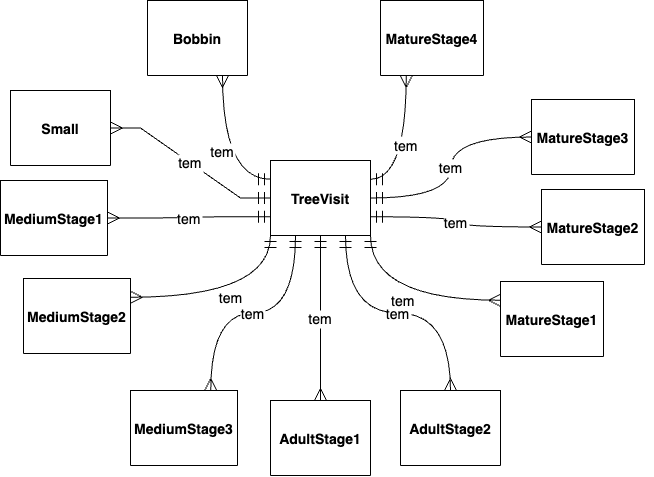

The diagram above was exported from draw.io. Its source (the exported page's mxGraphModel, read from the mxfile embedded in the PNG):
<mxGraphModel dx="1793" dy="951" grid="1" gridSize="10" guides="1" tooltips="1" connect="1" arrows="1" fold="1" page="1" pageScale="1" pageWidth="827" pageHeight="1169" math="0" shadow="0">
  <root>
    <mxCell id="0" />
    <mxCell id="1" parent="0" />
    <mxCell id="2" value="" style="group" vertex="1" connectable="0" parent="1">
      <mxGeometry x="1010" y="530" width="653" height="475" as="geometry" />
    </mxCell>
    <mxCell id="3" value="TreeVisit" style="shape=table;startSize=75;container=1;collapsible=0;childLayout=tableLayout;fixedRows=1;rowLines=1;fontStyle=1;align=center;resizeLast=1;fontSize=14;" vertex="1" parent="2">
      <mxGeometry x="270" y="160" width="100" height="75" as="geometry" />
    </mxCell>
    <mxCell id="4" value="Bobbin" style="shape=table;startSize=75;container=1;collapsible=0;childLayout=tableLayout;fixedRows=1;rowLines=1;fontStyle=1;align=center;resizeLast=1;fontSize=14;" vertex="1" parent="2">
      <mxGeometry x="147" width="100" height="75" as="geometry" />
    </mxCell>
    <mxCell id="5" value="Small" style="shape=table;startSize=75;container=1;collapsible=0;childLayout=tableLayout;fixedRows=1;rowLines=1;fontStyle=1;align=center;resizeLast=1;fontSize=14;" vertex="1" parent="2">
      <mxGeometry x="10" y="90" width="100" height="75" as="geometry" />
    </mxCell>
    <mxCell id="6" value="MediumStage1" style="shape=table;startSize=75;container=1;collapsible=0;childLayout=tableLayout;fixedRows=1;rowLines=1;fontStyle=1;align=center;resizeLast=1;fontSize=14;" vertex="1" parent="2">
      <mxGeometry y="180" width="107" height="75" as="geometry" />
    </mxCell>
    <mxCell id="7" value="MediumStage2" style="shape=table;startSize=75;container=1;collapsible=0;childLayout=tableLayout;fixedRows=1;rowLines=1;fontStyle=1;align=center;resizeLast=1;fontSize=14;" vertex="1" parent="2">
      <mxGeometry x="23" y="278" width="107" height="75" as="geometry" />
    </mxCell>
    <mxCell id="8" value="MediumStage3" style="shape=table;startSize=75;container=1;collapsible=0;childLayout=tableLayout;fixedRows=1;rowLines=1;fontStyle=1;align=center;resizeLast=1;fontSize=14;" vertex="1" parent="2">
      <mxGeometry x="130" y="390" width="107" height="75" as="geometry" />
    </mxCell>
    <mxCell id="9" value="AdultStage1" style="shape=table;startSize=75;container=1;collapsible=0;childLayout=tableLayout;fixedRows=1;rowLines=1;fontStyle=1;align=center;resizeLast=1;fontSize=14;" vertex="1" parent="2">
      <mxGeometry x="270" y="400" width="100" height="75" as="geometry" />
    </mxCell>
    <mxCell id="10" value="AdultStage2" style="shape=table;startSize=75;container=1;collapsible=0;childLayout=tableLayout;fixedRows=1;rowLines=1;fontStyle=1;align=center;resizeLast=1;fontSize=14;" vertex="1" parent="2">
      <mxGeometry x="400" y="390" width="100" height="75" as="geometry" />
    </mxCell>
    <mxCell id="11" value="MatureStage1" style="shape=table;startSize=75;container=1;collapsible=0;childLayout=tableLayout;fixedRows=1;rowLines=1;fontStyle=1;align=center;resizeLast=1;fontSize=14;" vertex="1" parent="2">
      <mxGeometry x="500" y="281" width="103" height="75" as="geometry" />
    </mxCell>
    <mxCell id="12" value="MatureStage2" style="shape=table;startSize=75;container=1;collapsible=0;childLayout=tableLayout;fixedRows=1;rowLines=1;fontStyle=1;align=center;resizeLast=1;fontSize=14;" vertex="1" parent="2">
      <mxGeometry x="541" y="189" width="103" height="75" as="geometry" />
    </mxCell>
    <mxCell id="13" value="MatureStage3" style="shape=table;startSize=75;container=1;collapsible=0;childLayout=tableLayout;fixedRows=1;rowLines=1;fontStyle=1;align=center;resizeLast=1;fontSize=14;" vertex="1" parent="2">
      <mxGeometry x="531" y="99" width="103" height="75" as="geometry" />
    </mxCell>
    <mxCell id="14" value="MatureStage4" style="shape=table;startSize=75;container=1;collapsible=0;childLayout=tableLayout;fixedRows=1;rowLines=1;fontStyle=1;align=center;resizeLast=1;fontSize=14;" vertex="1" parent="2">
      <mxGeometry x="380" width="103" height="75" as="geometry" />
    </mxCell>
    <mxCell id="15" value="tem" style="curved=1;startArrow=ERmandOne;startSize=10;;endArrow=ERmany;endSize=10;;exitX=0;exitY=0.25;entryX=0.75;entryY=1;rounded=0;exitDx=0;exitDy=0;edgeStyle=orthogonalEdgeStyle;entryDx=0;entryDy=0;fontSize=14;" edge="1" parent="2" source="3" target="4">
      <mxGeometry relative="1" as="geometry" />
    </mxCell>
    <mxCell id="16" value="tem" style="startArrow=ERmandOne;startSize=10;;endArrow=ERmany;endSize=10;;exitX=0;exitY=0.5;entryX=1;entryY=0.5;rounded=0;exitDx=0;exitDy=0;entryDx=0;entryDy=0;edgeStyle=entityRelationEdgeStyle;fontSize=14;" edge="1" parent="2" source="3" target="5">
      <mxGeometry relative="1" as="geometry" />
    </mxCell>
    <mxCell id="17" value="tem" style="curved=1;startArrow=ERmandOne;startSize=10;;endArrow=ERmany;endSize=10;;exitX=0;exitY=0.75;entryX=1;entryY=0.5;rounded=0;exitDx=0;exitDy=0;entryDx=0;entryDy=0;edgeStyle=orthogonalEdgeStyle;fontSize=14;" edge="1" parent="2" source="3" target="6">
      <mxGeometry relative="1" as="geometry" />
    </mxCell>
    <mxCell id="18" value="tem" style="curved=1;startArrow=ERmandOne;startSize=10;;endArrow=ERmany;endSize=10;;rounded=0;exitX=0;exitY=1;exitDx=0;exitDy=0;edgeStyle=orthogonalEdgeStyle;entryX=1;entryY=0.25;entryDx=0;entryDy=0;fontSize=14;" edge="1" parent="2" source="3" target="7">
      <mxGeometry relative="1" as="geometry">
        <mxPoint x="280" y="280" as="sourcePoint" />
        <mxPoint x="150" y="300" as="targetPoint" />
      </mxGeometry>
    </mxCell>
    <mxCell id="19" value="tem" style="curved=1;startArrow=ERmandOne;startSize=10;;endArrow=ERmany;endSize=10;;exitX=0.25;exitY=1;entryX=0.75;entryY=0;rounded=0;exitDx=0;exitDy=0;edgeStyle=orthogonalEdgeStyle;entryDx=0;entryDy=0;fontSize=14;" edge="1" parent="2" source="3" target="8">
      <mxGeometry relative="1" as="geometry" />
    </mxCell>
    <mxCell id="20" value="tem" style="curved=1;startArrow=ERmandOne;startSize=10;;endArrow=ERmany;endSize=10;;exitX=0.5;exitY=1;entryX=0.5;entryY=0;rounded=0;exitDx=0;exitDy=0;edgeStyle=orthogonalEdgeStyle;fontSize=14;" edge="1" parent="2" source="3" target="9">
      <mxGeometry relative="1" as="geometry" />
    </mxCell>
    <mxCell id="21" value="tem" style="curved=1;startArrow=ERmandOne;startSize=10;;endArrow=ERmany;endSize=10;;exitX=0.75;exitY=1;entryX=0.5;entryY=0;rounded=0;exitDx=0;exitDy=0;edgeStyle=orthogonalEdgeStyle;fontSize=14;" edge="1" parent="2" source="3" target="10">
      <mxGeometry relative="1" as="geometry" />
    </mxCell>
    <mxCell id="22" value="tem" style="startArrow=ERmandOne;startSize=10;;endArrow=ERmany;endSize=10;;exitX=1;exitY=1;entryX=0;entryY=0.25;rounded=0;exitDx=0;exitDy=0;edgeStyle=orthogonalEdgeStyle;curved=1;entryDx=0;entryDy=0;fontSize=14;" edge="1" parent="2" source="3" target="11">
      <mxGeometry relative="1" as="geometry" />
    </mxCell>
    <mxCell id="23" value="tem" style="curved=1;startArrow=ERmandOne;startSize=10;;endArrow=ERmany;endSize=10;;exitX=1;exitY=0.75;entryX=0;entryY=0.5;rounded=0;exitDx=0;exitDy=0;entryDx=0;entryDy=0;edgeStyle=orthogonalEdgeStyle;fontSize=14;" edge="1" parent="2" source="3" target="12">
      <mxGeometry relative="1" as="geometry" />
    </mxCell>
    <mxCell id="24" value="tem" style="curved=1;startArrow=ERmandOne;startSize=10;;endArrow=ERmany;endSize=10;;exitX=1;exitY=0.5;entryX=0;entryY=0.5;rounded=0;exitDx=0;exitDy=0;edgeStyle=orthogonalEdgeStyle;entryDx=0;entryDy=0;fontSize=14;" edge="1" parent="2" source="3" target="13">
      <mxGeometry relative="1" as="geometry" />
    </mxCell>
    <mxCell id="25" value="tem" style="curved=1;startArrow=ERmandOne;startSize=10;;endArrow=ERmany;endSize=10;;exitX=1;exitY=0.25;entryX=0.25;entryY=1;rounded=0;exitDx=0;exitDy=0;edgeStyle=orthogonalEdgeStyle;entryDx=0;entryDy=0;fontSize=14;" edge="1" parent="2" source="3" target="14">
      <mxGeometry relative="1" as="geometry" />
    </mxCell>
  </root>
</mxGraphModel>